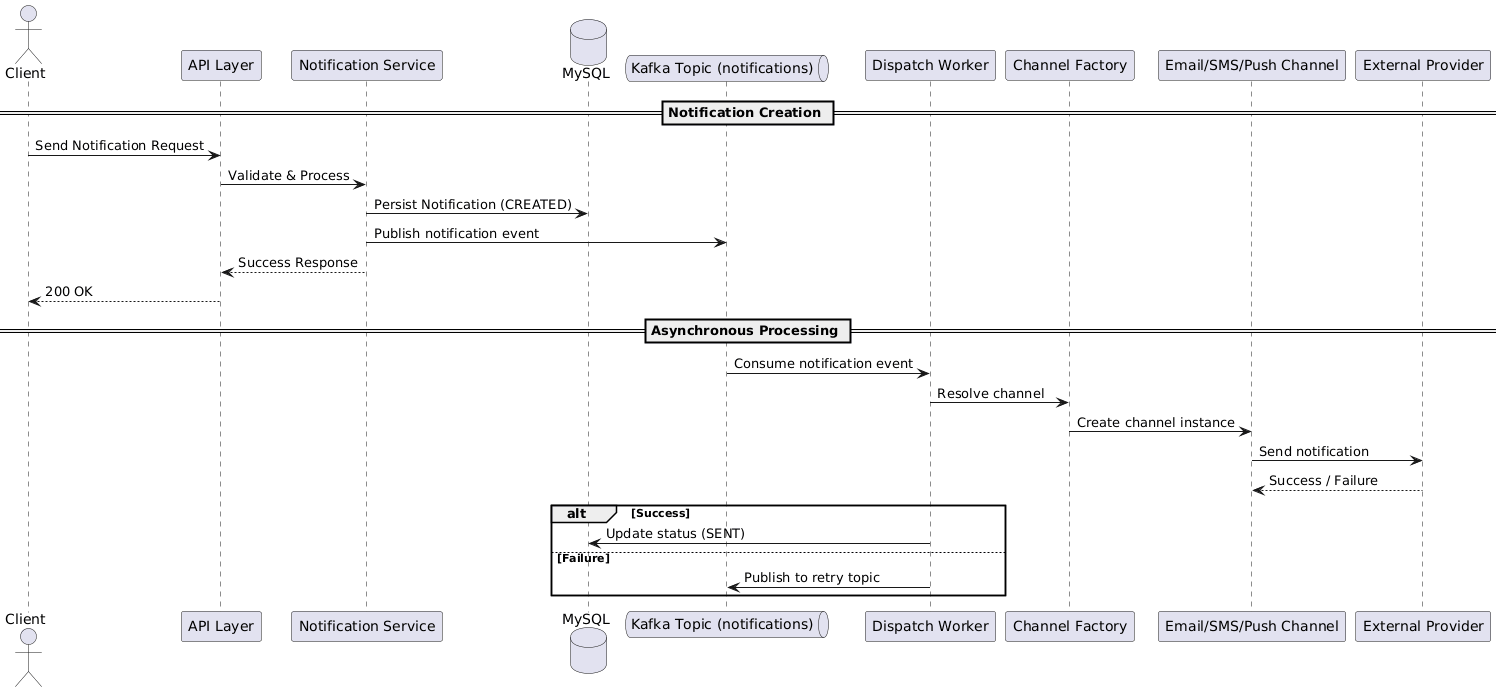

The diagram above was rendered by PlantUML. Its source (embedded in the PNG):
@startuml
actor Client
participant "API Layer" as API
participant "Notification Service" as Service
database "MySQL" as DB
queue "Kafka Topic (notifications)" as Kafka
participant "Dispatch Worker" as Worker
participant "Channel Factory" as Factory
participant "Email/SMS/Push Channel" as Channel
participant "External Provider" as Provider

== Notification Creation ==

Client -> API : Send Notification Request
API -> Service : Validate & Process
Service -> DB : Persist Notification (CREATED)
Service -> Kafka : Publish notification event
Service --> API : Success Response
API --> Client : 200 OK

== Asynchronous Processing ==

Kafka -> Worker : Consume notification event

Worker -> Factory : Resolve channel
Factory -> Channel : Create channel instance

Channel -> Provider : Send notification
Provider --> Channel : Success / Failure

alt Success
    Worker -> DB : Update status (SENT)
else Failure
    Worker -> Kafka : Publish to retry topic
end
@enduml